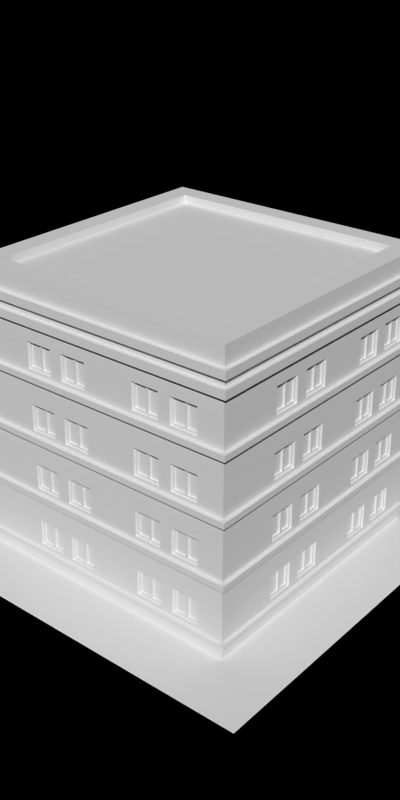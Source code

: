 # Source: temp.blend  (saved by Blender 2.63.0; exported with 4.5.12 LTS)
import bpy
from mathutils import Matrix  # noqa: F401  (used for matrix-valued properties, if any)

bpy.ops.wm.read_factory_settings(use_empty=True)
scene = bpy.context.scene
scene.name = 'Scene'

# ---- collections
col_collection_1 = bpy.data.collections.new('Collection 1'); scene.collection.children.link(col_collection_1)

# ---- materials (node trees are filled in below, after node groups)
mat_special_shadowonlybackground = bpy.data.materials.new('Special_ShadowOnlyBackground')
mat_bridge_recolourbrown = bpy.data.materials.new('Bridge_RecolourBrown')
mat_concrete_greymid = bpy.data.materials.new('Concrete_GreyMid')
mat_paint_white = bpy.data.materials.new('Paint_White')
mat_glass_opaque = bpy.data.materials.new('Glass_Opaque')

# ---- material node trees

# ---- world
world_world = bpy.data.worlds.new('World'); scene.world = world_world
world_world.color = (0.0, 0.0, 0.0)
world_world.use_sun_shadow = False
world_world.sun_shadow_jitter_overblur = 0.0
world_world.cycles.sampling_method = 'MANUAL'
world_world.cycles.sample_map_resolution = 256
world_world.light_settings.ao_factor = 0.5

# ---- meshes
me_plane_015 = bpy.data.meshes.new('Plane.015')
me_plane_015.from_pydata([(1.0, -1.0, 0.0), (-1.0, -1.0, 0.0), (1.0, 1.0, 0.0), (-1.0, 1.0, 0.0)], [], [(0, 2, 3, 1)])
me_plane_015.materials.append(mat_special_shadowonlybackground)
me_plane_015.use_remesh_preserve_volume = False
me_plane_015.use_remesh_preserve_attributes = False
me_plane_015.use_mirror_vertex_groups = False
me_plane_015.update()
me_plane_014 = bpy.data.meshes.new('Plane.014')
me_plane_014.from_pydata([(0.7, -0.7, -3.725e-08), (-0.7, -0.7, -3.725e-08), (0.7, 0.7, -3.725e-08), (-0.7, 0.7, -3.725e-08), (-0.7, 0.7, 0.07), (0.7, 0.7, 0.07), (-0.7, -0.7, 0.07), (0.7, -0.7, 0.07), (-0.6, 0.6, 0.07), (0.6, 0.6, 0.07), (-0.6, -0.6, 0.07), (0.6, -0.6, 0.07), (-0.6, 0.6, 0.03), (0.6, 0.6, 0.03), (-0.6, -0.6, 0.03), (0.6, -0.6, 0.03)], [], [(2, 3, 1, 0), (4, 6, 1, 3), (5, 4, 3, 2), (0, 1, 6, 7), (7, 5, 2, 0), (9, 8, 4, 5), (13, 12, 8, 9), (7, 6, 10, 11), (11, 9, 5, 7), (8, 10, 6, 4), (13, 15, 14, 12), (11, 10, 14, 15), (15, 13, 9, 11), (12, 14, 10, 8)])
me_plane_014.polygons.foreach_set('material_index', [0, 0, 0, 0, 0, 0, 0, 0, 0, 0, 1, 0, 0, 0])
me_plane_014.materials.append(mat_bridge_recolourbrown)
me_plane_014.materials.append(mat_concrete_greymid)
me_plane_014.use_remesh_preserve_volume = False
me_plane_014.use_remesh_preserve_attributes = False
me_plane_014.use_mirror_vertex_groups = False
me_plane_014.update()
me_plane = bpy.data.meshes.new('Plane')
me_plane.from_pydata([(0.67, -0.67, 0.01), (-0.67, -0.67, 0.01), (0.67, 0.67, 0.01), (-0.67, 0.67, 0.01), (0.67, -0.67, -0.02), (-0.67, -0.67, -0.02), (0.67, 0.67, -0.02), (-0.67, 0.67, -0.02)], [], [(2, 0, 1, 3), (6, 7, 5, 4), (4, 5, 1, 0), (2, 3, 7, 6), (3, 1, 5, 7), (0, 2, 6, 4)])
me_plane.use_remesh_preserve_volume = False
me_plane.use_remesh_preserve_attributes = False
me_plane.use_mirror_vertex_groups = False
me_plane.update()
me_plane_011 = bpy.data.meshes.new('Plane.011')
me_plane_011.from_pydata([(0.1, -0.03, -5.96e-08), (0.1, 7.47e-08, -5.96e-08), (0.1, -0.03, 0.08), (0.1, 7.47e-08, 0.08), (0.1, -0.03, 0.06), (0.1, 7.47e-08, 0.06), (0.1, 0.02, 0.06), (0.1, 0.02, 0.02), (0.1, 7.47e-08, 0.02), (0.1, -0.03, 0.02), (0.03, -0.03, -5.96e-08), (0.03, 6.427e-08, -5.96e-08), (0.03, -0.03, 0.08), (0.03, 6.427e-08, 0.08), (0.03, -0.03, 0.06), (0.03, 6.427e-08, 0.06), (0.03, 0.02, 0.06), (0.03, 0.02, 0.02), (0.03, 6.427e-08, 0.02), (0.03, -0.03, 0.02), (-5.364e-07, -0.03, -5.96e-08), (-5.439e-07, 5.806e-08, -5.96e-08), (-5.364e-07, -0.03, 0.08), (-5.439e-07, 5.806e-08, 0.08), (-5.364e-07, -0.03, 0.06), (-5.439e-07, 5.806e-08, 0.06), (-5.439e-07, 0.02, 0.06), (-5.439e-07, 0.02, 0.02), (-5.439e-07, 5.806e-08, 0.02), (-5.364e-07, -0.03, 0.02), (0.03, -0.1, -5.96e-08), (0.03, -0.1, 0.08), (0.03, -0.1, 0.06), (0.03, -0.1, 0.02), (-5.215e-07, -0.1, -5.96e-08), (-5.215e-07, -0.1, 0.08), (-5.215e-07, -0.1, 0.06), (-5.215e-07, -0.1, 0.02), (-0.02, -0.03, 0.06), (-0.02, 5.499e-08, 0.06), (-0.02, 0.02, 0.06), (-0.02, 0.02, 0.02), (-0.02, 5.499e-08, 0.02), (-0.02, -0.03, 0.02), (-0.02, -0.1, 0.06), (-0.02, -0.1, 0.02)], [], [(5, 3, 2, 4), (8, 5, 4, 9), (1, 8, 9, 0), (8, 7, 6, 5), (27, 26, 16, 17), (14, 12, 31, 32), (17, 16, 6, 7), (19, 10, 0, 9), (18, 17, 7, 8), (4, 2, 12, 14), (8, 1, 11, 18), (9, 4, 14, 19), (15, 13, 3, 5), (1, 0, 10, 11), (16, 15, 5, 6), (25, 24, 22, 23), (41, 40, 26, 27), (21, 20, 29, 28), (37, 36, 44, 45), (28, 27, 17, 18), (33, 30, 10, 19), (18, 11, 21, 28), (25, 23, 13, 15), (11, 10, 20, 21), (26, 25, 15, 16), (37, 34, 30, 33), (32, 31, 35, 36), (33, 32, 36, 37), (20, 10, 30, 34), (19, 14, 32, 33), (29, 20, 34, 37), (36, 35, 22, 24), (24, 25, 39, 38), (42, 43, 38, 39), (42, 39, 40, 41), (45, 44, 38, 43), (43, 42, 28, 29), (38, 44, 36, 24), (40, 39, 25, 26), (45, 43, 29, 37), (42, 41, 27, 28)])
me_plane_011.polygons.foreach_set('material_index', [0, 0, 0, 1, 1, 0, 1, 0, 1, 0, 0, 0, 0, 0, 1, 0, 1, 0, 1, 1, 0, 0, 0, 0, 1, 0, 0, 0, 0, 0, 0, 0, 1, 1, 1, 1, 1, 1, 1, 1, 1])
me_plane_011.materials.append(mat_bridge_recolourbrown)
me_plane_011.materials.append(mat_concrete_greymid)
me_plane_011.use_remesh_preserve_volume = False
me_plane_011.use_remesh_preserve_attributes = False
me_plane_011.use_mirror_vertex_groups = False
me_plane_011.update()
me_plane_013 = bpy.data.meshes.new('Plane.013')
me_plane_013.from_pydata([(0.1, -0.03, -5.96e-08), (0.1, 7.47e-08, -5.96e-08), (0.1, -0.03, 0.08), (0.1, 7.47e-08, 0.08), (0.1, -0.03, 0.06), (0.1, 7.47e-08, 0.06), (0.1, 0.02, 0.06), (0.1, 0.02, 0.02), (0.1, 7.47e-08, 0.02), (0.1, -0.03, 0.02), (1.3, -0.03, 0.02), (1.3, 3.18e-07, 0.02), (1.3, 0.02, 0.02), (1.3, 0.02, 0.06), (1.3, 3.18e-07, 0.06), (1.3, -0.03, 0.06), (1.3, 3.18e-07, 0.08), (1.3, -0.03, 0.08), (1.3, 3.18e-07, -5.96e-08), (1.3, -0.03, -5.96e-08)], [], [(5, 4, 2, 3), (8, 9, 4, 5), (1, 0, 9, 8), (8, 5, 6, 7), (18, 19, 0, 1), (5, 3, 16, 14), (10, 15, 4, 9), (15, 17, 2, 4), (8, 7, 12, 11), (11, 12, 13, 14), (18, 11, 10, 19), (11, 14, 15, 10), (14, 16, 17, 15), (17, 16, 3, 2), (7, 6, 13, 12), (11, 18, 1, 8), (9, 0, 19, 10), (6, 5, 14, 13)])
me_plane_013.polygons.foreach_set('material_index', [0, 0, 0, 1, 0, 0, 0, 0, 1, 1, 0, 0, 0, 0, 1, 0, 0, 1])
me_plane_013.materials.append(mat_bridge_recolourbrown)
me_plane_013.materials.append(mat_concrete_greymid)
me_plane_013.use_remesh_preserve_volume = False
me_plane_013.use_remesh_preserve_attributes = False
me_plane_013.use_mirror_vertex_groups = False
me_plane_013.update()
me_plane_009 = bpy.data.meshes.new('Plane.009')
me_plane_009.from_pydata([(0.1, -0.03, -5.96e-08), (0.1, -0.03, 0.3), (0.1, 7.47e-08, -5.96e-08), (0.1, 7.47e-08, 0.3), (0.1, -0.03, 0.25), (0.1, 7.47e-08, 0.25), (0.1, -0.03, 0.1), (0.1, 7.47e-08, 0.1), (0.1, -0.03, 0.09), (0.1, 7.47e-08, 0.09), (0.1, 0.02, 0.09), (0.1, 0.02, 0.06), (0.1, 7.47e-08, 0.06), (0.1, -0.03, 0.06), (0.03, -0.03, -5.96e-08), (0.03, -0.03, 0.3), (0.03, 6.427e-08, -5.96e-08), (0.03, 6.427e-08, 0.3), (0.03, -0.03, 0.25), (0.03, 6.427e-08, 0.25), (0.03, -0.03, 0.1), (0.03, 6.427e-08, 0.1), (0.03, -0.03, 0.09), (0.03, 6.427e-08, 0.09), (0.03, 0.02, 0.09), (0.03, 0.02, 0.06), (0.03, 6.427e-08, 0.06), (0.03, -0.03, 0.06), (-5.364e-07, -0.03, -5.96e-08), (-5.364e-07, -0.03, 0.3), (-5.439e-07, 5.806e-08, -5.96e-08), (-5.439e-07, 5.806e-08, 0.3), (-5.364e-07, -0.03, 0.25), (-5.439e-07, 5.806e-08, 0.25), (-5.364e-07, -0.03, 0.1), (-5.439e-07, 5.806e-08, 0.1), (-5.364e-07, -0.03, 0.09), (-5.439e-07, 5.806e-08, 0.09), (-5.439e-07, 0.02, 0.09), (-5.439e-07, 0.02, 0.06), (-5.439e-07, 5.806e-08, 0.06), (-5.364e-07, -0.03, 0.06), (0.03, -0.1, -5.96e-08), (0.03, -0.1, 0.3), (0.03, -0.1, 0.25), (0.03, -0.1, 0.1), (0.03, -0.1, 0.09), (0.03, -0.1, 0.06), (-5.215e-07, -0.1, -5.96e-08), (-5.215e-07, -0.1, 0.3), (-5.215e-07, -0.1, 0.25), (-5.215e-07, -0.1, 0.1), (-5.215e-07, -0.1, 0.09), (-5.215e-07, -0.1, 0.06), (-0.02, -0.03, 0.09), (-0.02, 5.499e-08, 0.09), (-0.02, 0.02, 0.09), (-0.02, 0.02, 0.06), (-0.02, 5.499e-08, 0.06), (-0.02, -0.03, 0.06), (-0.02, -0.1, 0.09), (-0.02, -0.1, 0.06)], [], [(9, 7, 6, 8), (5, 3, 1, 4), (7, 5, 4, 6), (12, 9, 8, 13), (2, 12, 13, 0), (12, 11, 10, 9), (50, 49, 29, 32), (35, 33, 19, 21), (39, 38, 24, 25), (22, 20, 45, 46), (31, 29, 15, 17), (33, 31, 17, 19), (4, 1, 15, 18), (25, 24, 10, 11), (21, 19, 5, 7), (27, 14, 0, 13), (26, 25, 11, 12), (8, 6, 20, 22), (12, 2, 16, 26), (13, 8, 22, 27), (23, 21, 7, 9), (6, 4, 18, 20), (2, 0, 14, 16), (24, 23, 9, 10), (19, 17, 3, 5), (17, 15, 1, 3), (37, 36, 34, 35), (33, 32, 29, 31), (35, 34, 32, 33), (57, 56, 38, 39), (30, 28, 41, 40), (53, 52, 60, 61), (40, 39, 25, 26), (47, 42, 14, 27), (26, 16, 30, 40), (18, 15, 43, 44), (37, 35, 21, 23), (51, 50, 32, 34), (16, 14, 28, 30), (38, 37, 23, 24), (53, 48, 42, 47), (44, 43, 49, 50), (46, 45, 51, 52), (47, 46, 52, 53), (45, 44, 50, 51), (28, 14, 42, 48), (27, 22, 46, 47), (20, 18, 44, 45), (41, 28, 48, 53), (49, 43, 15, 29), (52, 51, 34, 36), (36, 37, 55, 54), (58, 59, 54, 55), (58, 55, 56, 57), (61, 60, 54, 59), (59, 58, 40, 41), (54, 60, 52, 36), (56, 55, 37, 38), (61, 59, 41, 53), (58, 57, 39, 40)])
me_plane_009.polygons.foreach_set('material_index', [0, 0, 0, 0, 0, 1, 0, 0, 1, 0, 0, 0, 0, 1, 0, 0, 1, 0, 0, 0, 0, 0, 0, 1, 0, 0, 0, 0, 0, 1, 0, 1, 1, 0, 0, 0, 0, 0, 0, 1, 0, 0, 0, 0, 0, 0, 0, 0, 0, 0, 0, 1, 1, 1, 1, 1, 1, 1, 1, 1])
me_plane_009.materials.append(mat_bridge_recolourbrown)
me_plane_009.materials.append(mat_concrete_greymid)
me_plane_009.use_remesh_preserve_volume = False
me_plane_009.use_remesh_preserve_attributes = False
me_plane_009.use_mirror_vertex_groups = False
me_plane_009.update()
me_plane_008 = bpy.data.meshes.new('Plane.008')
me_plane_008.from_pydata([(0.09, 7.319e-08, 0.24), (0.2, 8.98e-08, -5.96e-08), (0.4, -0.03, -5.96e-08), (-5.319e-07, -0.03, -5.96e-08), (0.2, -0.03, 0.3), (0.09, 7.319e-08, 0.11), (0.4, 1.2e-07, -5.96e-08), (-5.319e-07, -0.03, 0.3), (0.09, -0.01, 0.24), (0.4, -0.03, 0.3), (0.02, -0.03, 0.3), (0.4, 1.2e-07, 0.3), (0.22, 9.282e-08, 0.3), (0.22, 9.282e-08, -5.96e-08), (-5.364e-07, 5.96e-08, -5.96e-08), (0.2, 8.98e-08, 0.3), (-5.364e-07, 5.96e-08, 0.3), (0.09, -0.01, 0.11), (0.3, -0.01, 0.11), (0.3, -0.01, 0.24), (0.18, 8.678e-08, -5.96e-08), (0.18, -0.03, -5.96e-08), (0.18, -0.03, 0.3), (0.18, 8.678e-08, 0.3), (0.02, 6.262e-08, 0.3), (0.02, -0.03, -5.96e-08), (0.02, 6.262e-08, -5.96e-08), (0.22, -0.03, 0.3), (-5.319e-07, -0.03, 0.25), (-5.364e-07, 5.96e-08, 0.25), (0.22, -0.03, -5.96e-08), (0.3, 1.049e-07, 0.11), (0.3, 1.049e-07, 0.24), (0.42, 1.23e-07, 0.3), (0.18, -0.03, 0.25), (0.18, 8.678e-08, 0.25), (0.02, 6.262e-08, 0.25), (0.02, -0.03, 0.25), (0.42, -0.03, 0.3), (0.2, -0.03, -5.96e-08), (0.42, 1.23e-07, -5.96e-08), (0.3, -0.03, 0.1), (0.42, -0.03, -5.96e-08), (0.18, 8.678e-08, 0.1), (0.02, 6.262e-08, 0.1), (0.2, 8.98e-08, 0.1), (-5.319e-07, -0.03, 0.1), (-5.364e-07, 5.96e-08, 0.1), (0.3, 1.049e-07, 0.25), (0.18, -0.03, 0.1), (0.02, -0.03, 0.1), (0.17, 8.527e-08, 0.24), (0.03, 6.413e-08, 0.24), (0.17, 8.527e-08, 0.11), (0.03, 6.413e-08, 0.11), (0.17, -0.01, 0.24), (0.03, -0.01, 0.24), (0.17, -0.01, 0.11), (0.03, -0.01, 0.11), (0.38, 1.17e-07, -5.96e-08), (0.38, -0.03, -5.96e-08), (0.38, -0.03, 0.3), (0.38, 1.17e-07, 0.3), (0.3, 1.049e-07, 0.1), (0.3, -0.03, 0.25), (0.3, 1.049e-07, 0.3), (0.42, -0.03, 0.25), (0.2, -0.03, 0.25), (0.2, 8.98e-08, 0.25), (0.22, -0.03, 0.25), (0.3, -0.03, -5.96e-08), (0.42, 1.23e-07, 0.25), (0.4, 1.2e-07, 0.25), (0.4, -0.03, 0.25), (0.38, -0.03, 0.25), (0.38, 1.17e-07, 0.25), (0.22, 9.282e-08, 0.25), (0.3, 1.049e-07, -5.96e-08), (0.42, -0.03, 0.1), (0.4, 1.2e-07, 0.1), (0.22, 9.282e-08, 0.1), (0.38, 1.17e-07, 0.1), (0.3, -0.03, 0.3), (0.42, 1.23e-07, 0.1), (0.2, -0.03, 0.1), (0.3, -0.02, 0.12), (0.3, -0.02, 0.23), (0.4, -0.03, 0.1), (0.38, -0.03, 0.1), (0.22, -0.03, 0.1), (0.37, 1.155e-07, 0.24), (0.23, 9.433e-08, 0.24), (0.37, 1.155e-07, 0.11), (0.23, 9.433e-08, 0.11), (0.37, -0.01, 0.24), (0.23, -0.01, 0.24), (0.37, -0.01, 0.11), (0.23, -0.01, 0.11), (0.58, 1.472e-07, 0.3), (0.58, -0.03, 0.3), (0.58, 1.472e-07, -5.96e-08), (0.58, -0.03, -5.96e-08), (0.58, -0.03, 0.25), (0.58, 1.472e-07, 0.25), (0.58, -0.03, 0.1), (0.58, 1.472e-07, 0.1), (0.6, 1.472e-07, 0.3), (0.6, -0.03, 0.3), (0.6, 1.472e-07, -5.96e-08), (0.6, -0.03, -5.96e-08), (0.6, -0.03, 0.25), (0.6, 1.472e-07, 0.25), (0.6, -0.03, 0.1), (0.6, 1.472e-07, 0.1), (0.16, -0.01, 0.23), (0.04, -0.01, 0.23), (0.16, -0.01, 0.12), (0.04, -0.01, 0.12), (0.36, -0.01, 0.23), (0.24, -0.01, 0.23), (0.36, -0.01, 0.12), (0.24, -0.01, 0.12), (0.16, -0.02, 0.23), (0.04, -0.02, 0.23), (0.16, -0.02, 0.12), (0.04, -0.02, 0.12), (0.36, -0.02, 0.23), (0.24, -0.02, 0.23), (0.36, -0.02, 0.12), (0.24, -0.02, 0.12), (0.3, -0.01, 0.12), (0.3, -0.01, 0.23), (0.1, -0.01, 0.23), (0.1, 7.47e-08, 0.25), (0.1, 7.47e-08, 0.1), (0.1, -0.03, 0.1), (0.1, 7.47e-08, 0.24), (0.1, -0.01, 0.12), (0.1, -0.02, 0.23), (0.1, -0.02, 0.12), (0.1, -0.03, 0.3), (0.29, 1.034e-07, 0.1), (0.29, -0.03, 0.25), (0.29, -0.02, 0.12), (0.29, -0.02, 0.23), (0.09, 7.319e-08, -5.96e-08), (0.09, 7.319e-08, 0.3), (0.09, -0.03, -5.96e-08), (0.09, -0.03, 0.3), (0.29, -0.03, 0.3), (0.29, 1.034e-07, -5.96e-08), (0.29, -0.03, -5.96e-08), (0.29, 1.034e-07, 0.3), (0.29, 1.034e-07, 0.11), (0.29, 1.034e-07, 0.24), (0.29, -0.03, 0.1), (0.29, 1.034e-07, 0.25), (0.29, -0.01, 0.12), (0.29, -0.01, 0.11), (0.29, -0.01, 0.24), (0.1, -0.01, 0.11), (0.1, -0.01, 0.24), (0.1, 7.47e-08, 0.11), (0.1, -0.03, 0.25), (0.1, 7.47e-08, -5.96e-08), (0.1, -0.03, -5.96e-08), (0.1, 7.47e-08, 0.3), (0.09, -0.03, 0.1), (0.09, 7.319e-08, 0.1), (0.09, 7.319e-08, 0.25), (0.09, -0.03, 0.25), (0.09, -0.02, 0.12), (0.09, -0.02, 0.23), (0.09, -0.01, 0.23), (0.09, -0.01, 0.12), (0.29, -0.01, 0.23), (0.38, -0.03, 0.09), (0.4, -0.03, 0.09), (0.2, -0.03, 0.09), (0.42, 1.23e-07, 0.09), (0.09, 7.319e-08, 0.09), (0.18, 8.678e-08, 0.09), (0.02, 6.262e-08, 0.09), (0.2, 8.98e-08, 0.09), (-5.319e-07, -0.03, 0.09), (0.38, 1.17e-07, 0.09), (-5.364e-07, 5.96e-08, 0.09), (0.18, -0.03, 0.09), (0.02, -0.03, 0.09), (0.22, 9.282e-08, 0.09), (0.4, 1.2e-07, 0.09), (0.42, -0.03, 0.09), (0.3, 1.049e-07, 0.09), (0.3, -0.03, 0.09), (0.58, 1.472e-07, 0.09), (0.58, -0.03, 0.09), (0.6, 1.472e-07, 0.09), (0.6, -0.03, 0.09), (0.22, -0.03, 0.09), (0.29, 1.034e-07, 0.09), (0.29, -0.03, 0.09), (0.1, 7.47e-08, 0.09), (0.1, -0.03, 0.09), (0.09, -0.03, 0.09), (0.42, 0.02, 0.09), (0.09, 0.02, 0.09), (0.18, 0.02, 0.09), (0.02, 0.02, 0.09), (0.4, 0.02, 0.09), (0.3, 0.02, 0.09), (0.58, 0.02, 0.09), (0.6, 0.02, 0.09), (0.22, 0.02, 0.06), (0.42, 0.02, 0.06), (0.2, 0.02, 0.06), (0.02, 0.02, 0.06), (0.6, 1.472e-07, 0.06), (0.58, -0.03, 0.06), (0.58, 1.472e-07, 0.06), (0.3, 1.049e-07, 0.06), (0.2, 0.02, 0.09), (0.38, 0.02, 0.09), (-5.392e-07, 0.02, 0.09), (0.22, 0.02, 0.09), (0.3, 0.02, 0.06), (-5.392e-07, 0.02, 0.06), (0.38, 0.02, 0.06), (0.4, 0.02, 0.06), (0.18, -0.03, 0.06), (-5.364e-07, 5.96e-08, 0.06), (0.38, 1.17e-07, 0.06), (-5.319e-07, -0.03, 0.06), (0.42, -0.03, 0.06), (0.4, 1.2e-07, 0.06), (0.22, 9.282e-08, 0.06), (0.02, -0.03, 0.06), (0.09, -0.03, 0.06), (0.1, -0.03, 0.06), (0.29, -0.03, 0.06), (0.3, -0.03, 0.06), (0.42, 1.23e-07, 0.06), (0.2, -0.03, 0.06), (0.4, -0.03, 0.06), (0.38, -0.03, 0.06), (0.18, 0.02, 0.06), (0.09, 0.02, 0.06), (0.1, 0.02, 0.06), (0.29, 0.02, 0.06), (0.29, 0.02, 0.09), (0.1, 0.02, 0.09), (0.6, 0.02, 0.06), (0.58, 0.02, 0.06), (0.2, 8.98e-08, 0.06), (0.02, 6.262e-08, 0.06), (0.18, 8.678e-08, 0.06), (0.09, 7.319e-08, 0.06), (0.1, 7.47e-08, 0.06), (0.29, 1.034e-07, 0.06), (0.22, -0.03, 0.06), (0.6, -0.03, 0.06)], [], [(255, 256, 164, 145), (53, 162, 160, 57), (93, 91, 95, 97), (96, 94, 90, 92), (167, 135, 163, 170), (142, 64, 82, 149), (51, 136, 133, 35), (159, 95, 91, 154), (158, 97, 121, 157), (257, 219, 77, 150), (116, 137, 139, 124), (161, 8, 0, 136), (154, 91, 76, 156), (153, 93, 97, 158), (176, 177, 87, 88), (166, 146, 148, 140), (177, 191, 78, 87), (175, 157, 143, 144), (92, 90, 75, 81), (170, 163, 140, 148), (256, 254, 20, 164), (20, 21, 165, 164), (188, 203, 167, 50), (145, 147, 25, 26), (18, 158, 157, 130), (31, 153, 158, 18), (19, 159, 154, 32), (127, 144, 143, 129), (88, 87, 73, 74), (118, 131, 19, 94), (24, 146, 169, 36), (59, 60, 70, 77), (87, 78, 66, 73), (69, 142, 149, 27), (146, 166, 133, 169), (55, 161, 136, 51), (135, 49, 34, 163), (166, 23, 35, 133), (234, 257, 150, 13), (63, 141, 153, 31), (136, 0, 169, 133), (32, 154, 156, 48), (74, 73, 9, 61), (12, 152, 156, 76), (233, 240, 40, 6), (73, 66, 38, 9), (53, 51, 35, 43), (186, 184, 46, 47), (77, 70, 151, 150), (65, 152, 149, 82), (62, 65, 82, 61), (37, 170, 148, 10), (202, 187, 49, 135), (23, 166, 140, 22), (5, 54, 58, 17), (0, 52, 36, 169), (44, 36, 52, 54), (168, 44, 54, 5), (8, 56, 52, 0), (57, 55, 51, 53), (54, 52, 56, 58), (43, 134, 162, 53), (29, 28, 7, 16), (155, 41, 64, 142), (198, 200, 155, 89), (152, 65, 48, 156), (200, 193, 41, 155), (47, 46, 28, 29), (50, 167, 170, 37), (203, 202, 135, 167), (81, 63, 31, 92), (89, 155, 142, 69), (57, 160, 137, 116), (131, 175, 159, 19), (35, 68, 45, 43), (83, 71, 103, 105), (23, 15, 68, 35), (15, 23, 22, 4), (40, 42, 2, 6), (230, 233, 6, 59), (33, 11, 9, 38), (6, 2, 60, 59), (11, 62, 61, 9), (71, 33, 98, 103), (1, 39, 21, 20), (11, 33, 71, 72), (187, 178, 84, 49), (62, 11, 72, 75), (49, 84, 67, 34), (218, 100, 40, 240), (72, 71, 83, 79), (34, 67, 4, 22), (75, 72, 79, 81), (254, 252, 1, 20), (98, 99, 107, 106), (217, 101, 109, 259), (103, 98, 106, 111), (102, 99, 38, 66), (33, 38, 99, 98), (100, 101, 42, 40), (104, 102, 66, 78), (232, 42, 101, 217), (216, 259, 109, 108), (106, 107, 110, 111), (111, 110, 112, 113), (110, 107, 99, 102), (108, 109, 101, 100), (105, 103, 111, 113), (216, 108, 100, 218), (112, 110, 102, 104), (128, 126, 118, 120), (117, 115, 123, 125), (58, 56, 115, 117), (97, 95, 119, 121), (116, 114, 55, 57), (120, 118, 94, 96), (86, 126, 128, 85), (138, 122, 124, 139), (124, 122, 114, 116), (157, 121, 129, 143), (121, 119, 127, 129), (26, 25, 3, 14), (24, 16, 7, 10), (28, 37, 10, 7), (141, 80, 93, 153), (80, 76, 91, 93), (193, 176, 88, 41), (178, 198, 89, 84), (163, 34, 22, 140), (146, 24, 10, 148), (65, 62, 75, 48), (41, 88, 74, 64), (46, 50, 37, 28), (84, 89, 69, 67), (152, 12, 27, 149), (150, 151, 30, 13), (219, 230, 59, 77), (64, 74, 61, 82), (67, 69, 27, 4), (12, 15, 4, 27), (184, 188, 50, 46), (13, 30, 39, 1), (229, 253, 26, 14), (92, 31, 18, 96), (90, 32, 48, 75), (16, 24, 36, 29), (94, 19, 32, 90), (29, 36, 44, 47), (252, 234, 13, 1), (15, 12, 76, 68), (68, 76, 80, 45), (173, 174, 171, 172), (122, 138, 132, 114), (134, 168, 5, 162), (173, 132, 137, 174), (164, 165, 147, 145), (144, 127, 119, 175), (160, 17, 174, 137), (175, 131, 130, 157), (162, 5, 17, 160), (174, 117, 125, 171), (253, 255, 145, 26), (123, 172, 171, 125), (114, 132, 161, 55), (138, 139, 137, 132), (86, 85, 130, 131), (172, 123, 115, 173), (96, 18, 130, 120), (175, 119, 95, 159), (126, 86, 131, 118), (120, 130, 85, 128), (173, 115, 56, 8), (17, 58, 117, 174), (132, 173, 8, 161), (168, 134, 201, 180), (141, 63, 192, 199), (243, 242, 177, 176), (242, 232, 191, 177), (134, 43, 181, 201), (235, 236, 203, 188), (80, 141, 199, 189), (79, 83, 179, 190), (229, 231, 184, 186), (237, 228, 187, 202), (258, 238, 200, 198), (238, 239, 193, 200), (236, 237, 202, 203), (81, 79, 190, 185), (228, 241, 178, 187), (105, 194, 179, 83), (43, 45, 183, 181), (104, 195, 197, 112), (78, 191, 195, 104), (113, 112, 197, 196), (113, 196, 194, 105), (239, 243, 176, 193), (241, 258, 198, 178), (63, 81, 185, 192), (231, 235, 188, 184), (47, 44, 182, 186), (45, 80, 189, 183), (44, 168, 180, 182), (248, 209, 224, 247), (207, 205, 245, 215), (211, 210, 194, 196), (218, 240, 213, 251), (30, 151, 238, 258), (207, 222, 186, 182), (223, 248, 247, 212), (14, 3, 231, 229), (220, 206, 181, 183), (70, 60, 243, 239), (234, 252, 214, 212), (254, 256, 246, 244), (2, 42, 232, 242), (191, 232, 217, 195), (211, 250, 251, 210), (206, 249, 201, 181), (151, 70, 239, 238), (230, 219, 224, 226), (3, 25, 235, 231), (21, 39, 241, 228), (25, 147, 236, 235), (220, 223, 212, 214), (240, 233, 227, 213), (256, 255, 245, 246), (253, 229, 225, 215), (233, 230, 226, 227), (196, 197, 259, 216), (165, 21, 228, 237), (147, 165, 237, 236), (257, 234, 212, 247), (208, 221, 185, 190), (223, 220, 183, 189), (249, 206, 244, 246), (195, 217, 259, 197), (208, 204, 213, 227), (221, 209, 192, 185), (219, 257, 247, 224), (216, 218, 251, 250), (210, 251, 213, 204), (60, 2, 242, 243), (39, 30, 258, 241), (209, 221, 226, 224), (249, 205, 180, 201), (205, 249, 246, 245), (209, 248, 199, 192), (210, 204, 179, 194), (222, 207, 215, 225), (205, 207, 182, 180), (250, 211, 196, 216), (206, 220, 214, 244), (204, 208, 190, 179), (229, 186, 222, 225), (255, 253, 215, 245), (221, 208, 227, 226), (248, 223, 189, 199), (252, 254, 244, 214)])
me_plane_008.polygons.foreach_set('material_index', [0, 1, 1, 1, 1, 0, 1, 1, 1, 0, 1, 1, 1, 1, 1, 0, 1, 1, 1, 0, 0, 0, 0, 0, 1, 1, 1, 2, 1, 1, 0, 0, 1, 0, 0, 1, 1, 0, 0, 1, 1, 1, 1, 0, 1, 1, 1, 0, 0, 0, 0, 0, 0, 0, 1, 1, 1, 1, 1, 1, 1, 1, 0, 1, 0, 0, 0, 0, 1, 0, 1, 1, 1, 1, 1, 0, 1, 0, 0, 1, 0, 0, 0, 0, 0, 1, 1, 1, 1, 0, 1, 1, 1, 1, 0, 1, 1, 0, 0, 0, 0, 0, 0, 0, 0, 1, 0, 1, 1, 1, 1, 1, 1, 1, 1, 1, 2, 2, 1, 1, 1, 0, 0, 1, 1, 1, 0, 1, 0, 0, 0, 1, 1, 1, 0, 0, 0, 0, 1, 0, 1, 0, 1, 1, 1, 1, 1, 1, 1, 1, 1, 1, 1, 1, 1, 0, 1, 1, 1, 1, 1, 0, 2, 1, 1, 1, 1, 1, 1, 1, 1, 1, 1, 1, 0, 0, 1, 1, 0, 0, 0, 1, 0, 0, 0, 0, 0, 1, 1, 0, 1, 1, 0, 0, 1, 0, 1, 0, 1, 1, 1, 0, 3, 3, 3, 3, 0, 3, 3, 0, 3, 0, 3, 3, 1, 0, 3, 3, 0, 3, 1, 1, 0, 3, 3, 3, 3, 3, 0, 0, 0, 3, 3, 3, 3, 1, 3, 3, 3, 3, 3, 1, 1, 3, 3, 3, 3, 3, 3, 3, 3, 3, 3, 3, 3, 3, 3, 3])
me_plane_008.materials.append(mat_bridge_recolourbrown)
me_plane_008.materials.append(mat_paint_white)
me_plane_008.materials.append(mat_glass_opaque)
me_plane_008.materials.append(mat_concrete_greymid)
me_plane_008.use_remesh_preserve_volume = False
me_plane_008.use_remesh_preserve_attributes = False
me_plane_008.use_mirror_vertex_groups = False
me_plane_008.update()

# ---- objects
ob_plane_020 = bpy.data.objects.new('Plane.020', me_plane_015)
ob_plane_019 = bpy.data.objects.new('Plane.019', me_plane_014)
ob_plane_018 = bpy.data.objects.new('Plane.018', me_plane)
ob_plane_017 = bpy.data.objects.new('Plane.017', me_plane)
ob_plane_016 = bpy.data.objects.new('Plane.016', me_plane)
ob_plane = bpy.data.objects.new('Plane', me_plane)
ob_plane_015 = bpy.data.objects.new('Plane.015', me_plane_011)
ob_plane_014 = bpy.data.objects.new('Plane.014', me_plane_013)
ob_plane_013 = bpy.data.objects.new('Plane.013', me_plane_013)
ob_plane_012 = bpy.data.objects.new('Plane.012', me_plane_011)
ob_plane_011 = bpy.data.objects.new('Plane.011', me_plane_011)
ob_plane_010 = bpy.data.objects.new('Plane.010', me_plane_013)
ob_plane_009 = bpy.data.objects.new('Plane.009', me_plane_013)
ob_plane_008 = bpy.data.objects.new('Plane.008', me_plane_011)
ob_plane_007 = bpy.data.objects.new('Plane.007', me_plane_009)
ob_plane_006 = bpy.data.objects.new('Plane.006', me_plane_009)
ob_plane_005 = bpy.data.objects.new('Plane.005', me_plane_009)
ob_plane_004 = bpy.data.objects.new('Plane.004', me_plane_009)
ob_plane_003 = bpy.data.objects.new('Plane.003', me_plane_008)
ob_plane_002 = bpy.data.objects.new('Plane.002', me_plane_008)
ob_plane_001 = bpy.data.objects.new('Plane.001', me_plane_008)
ob_plane_000 = bpy.data.objects.new('Plane.000', me_plane_008)

# ---- transforms, parenting, visibility, modifiers, constraints
ob_plane_020.location = (-15.0, 0.0, 0.0)
ob_plane_020.lineart.crease_threshold = 0.0
ob_plane_019.location = (-15.0, 0.0, 1.36)
ob_plane_019.lineart.crease_threshold = 0.0
ob_plane_018.location = (-15.0, 0.0, 0.9)
ob_plane_018.lineart.crease_threshold = 0.0
ob_plane_017.location = (-15.0, 0.0, 0.6)
ob_plane_017.lineart.crease_threshold = 0.0
ob_plane_016.location = (-15.0, 0.0, 0.3)
ob_plane_016.lineart.crease_threshold = 0.0
ob_plane.location = (-15.0, 0.0, 0.0)
ob_plane.lineart.crease_threshold = 0.0
ob_plane_015.location = (-14.3, -0.7, 1.2)
ob_plane_015.rotation_euler = (0.0, 0.0, 9.425)
ob_plane_015.lineart.crease_threshold = 0.0
_m = ob_plane_015.modifiers.new('Array.001', 'ARRAY')
_m.constant_offset_displace = (0.0, 0.0, 0.0)
_m.relative_offset_displace = (0.0, 0.0, 1.0)
ob_plane_014.location = (-14.3, -0.7, 1.2)
ob_plane_014.rotation_euler = (0.0, 0.0, 9.425)
ob_plane_014.lineart.crease_threshold = 0.0
_m = ob_plane_014.modifiers.new('Array.001', 'ARRAY')
_m.constant_offset_displace = (0.0, 0.0, 0.0)
_m.relative_offset_displace = (0.0, 0.0, 1.0)
ob_plane_013.location = (-15.7, -0.7, 1.2)
ob_plane_013.rotation_euler = (0.0, 0.0, 7.854)
ob_plane_013.lineart.crease_threshold = 0.0
_m = ob_plane_013.modifiers.new('Array.001', 'ARRAY')
_m.constant_offset_displace = (0.0, 0.0, 0.0)
_m.relative_offset_displace = (0.0, 0.0, 1.0)
ob_plane_012.location = (-15.7, -0.7, 1.2)
ob_plane_012.rotation_euler = (0.0, 0.0, 7.854)
ob_plane_012.lineart.crease_threshold = 0.0
_m = ob_plane_012.modifiers.new('Array.001', 'ARRAY')
_m.constant_offset_displace = (0.0, 0.0, 0.0)
_m.relative_offset_displace = (0.0, 0.0, 1.0)
ob_plane_011.location = (-15.7, 0.7, 1.2)
ob_plane_011.rotation_euler = (0.0, 0.0, 6.283)
ob_plane_011.lineart.crease_threshold = 0.0
_m = ob_plane_011.modifiers.new('Array.001', 'ARRAY')
_m.constant_offset_displace = (0.0, 0.0, 0.0)
_m.relative_offset_displace = (0.0, 0.0, 1.0)
ob_plane_010.location = (-15.7, 0.7, 1.2)
ob_plane_010.rotation_euler = (0.0, 0.0, 6.283)
ob_plane_010.lineart.crease_threshold = 0.0
_m = ob_plane_010.modifiers.new('Array.001', 'ARRAY')
_m.constant_offset_displace = (0.0, 0.0, 0.0)
_m.relative_offset_displace = (0.0, 0.0, 1.0)
ob_plane_009.location = (-14.3, 0.7, 1.2)
ob_plane_009.rotation_euler = (0.0, 0.0, 4.712)
ob_plane_009.lineart.crease_threshold = 0.0
_m = ob_plane_009.modifiers.new('Array.001', 'ARRAY')
_m.constant_offset_displace = (0.0, 0.0, 0.0)
_m.relative_offset_displace = (0.0, 0.0, 1.0)
ob_plane_008.location = (-14.3, 0.7, 1.2)
ob_plane_008.rotation_euler = (0.0, 0.0, 4.712)
ob_plane_008.lineart.crease_threshold = 0.0
_m = ob_plane_008.modifiers.new('Array.001', 'ARRAY')
_m.constant_offset_displace = (0.0, 0.0, 0.0)
_m.relative_offset_displace = (0.0, 0.0, 1.0)
ob_plane_007.location = (-15.7, 0.7, 2.98e-08)
ob_plane_007.lineart.crease_threshold = 0.0
_m = ob_plane_007.modifiers.new('Array.001', 'ARRAY')
_m.count = 4
_m.constant_offset_displace = (0.0, 0.0, 0.0)
_m.relative_offset_displace = (0.0, 0.0, 1.0)
ob_plane_006.location = (-15.7, -0.7, 2.98e-08)
ob_plane_006.rotation_euler = (0.0, 0.0, 1.571)
ob_plane_006.lineart.crease_threshold = 0.0
_m = ob_plane_006.modifiers.new('Array.001', 'ARRAY')
_m.count = 4
_m.constant_offset_displace = (0.0, 0.0, 0.0)
_m.relative_offset_displace = (0.0, 0.0, 1.0)
ob_plane_005.location = (-14.3, 0.7, 2.98e-08)
ob_plane_005.rotation_euler = (0.0, 0.0, 4.712)
ob_plane_005.lineart.crease_threshold = 0.0
_m = ob_plane_005.modifiers.new('Array.001', 'ARRAY')
_m.count = 4
_m.constant_offset_displace = (0.0, 0.0, 0.0)
_m.relative_offset_displace = (0.0, 0.0, 1.0)
ob_plane_004.location = (-14.3, -0.7, 2.98e-08)
ob_plane_004.rotation_euler = (0.0, 0.0, 3.142)
ob_plane_004.lineart.crease_threshold = 0.0
_m = ob_plane_004.modifiers.new('Array.001', 'ARRAY')
_m.count = 4
_m.constant_offset_displace = (0.0, 0.0, 0.0)
_m.relative_offset_displace = (0.0, 0.0, 1.0)
ob_plane_003.location = (-15.6, 0.7, 0.0)
ob_plane_003.lineart.crease_threshold = 0.0
_m = ob_plane_003.modifiers.new('Array', 'ARRAY')
_m.constant_offset_displace = (0.0, 0.0, 0.0)
_m = ob_plane_003.modifiers.new('Array.001', 'ARRAY')
_m.count = 4
_m.constant_offset_displace = (0.0, 0.0, 0.0)
_m.relative_offset_displace = (0.0, 0.0, 1.0)
ob_plane_002.location = (-15.7, -0.6, 0.0)
ob_plane_002.rotation_euler = (0.0, 0.0, 1.571)
ob_plane_002.lineart.crease_threshold = 0.0
_m = ob_plane_002.modifiers.new('Array', 'ARRAY')
_m.constant_offset_displace = (0.0, 0.0, 0.0)
_m = ob_plane_002.modifiers.new('Array.001', 'ARRAY')
_m.count = 4
_m.constant_offset_displace = (0.0, 0.0, 0.0)
_m.relative_offset_displace = (0.0, 0.0, 1.0)
ob_plane_001.location = (-14.3, 0.6, 2.98e-08)
ob_plane_001.rotation_euler = (0.0, 0.0, 4.712)
ob_plane_001.lineart.crease_threshold = 0.0
_m = ob_plane_001.modifiers.new('Array', 'ARRAY')
_m.constant_offset_displace = (0.0, 0.0, 0.0)
_m = ob_plane_001.modifiers.new('Array.001', 'ARRAY')
_m.count = 4
_m.constant_offset_displace = (0.0, 0.0, 0.0)
_m.relative_offset_displace = (0.0, 0.0, 1.0)
ob_plane_000.location = (-14.4, -0.7, 2.98e-08)
ob_plane_000.rotation_euler = (0.0, 0.0, 3.142)
ob_plane_000.lineart.crease_threshold = 0.0
_m = ob_plane_000.modifiers.new('Array', 'ARRAY')
_m.constant_offset_displace = (0.0, 0.0, 0.0)
_m = ob_plane_000.modifiers.new('Array.001', 'ARRAY')
_m.count = 4
_m.constant_offset_displace = (0.0, 0.0, 0.0)
_m.relative_offset_displace = (0.0, 0.0, 1.0)

# ---- collection membership
col_collection_1.objects.link(ob_plane_020)
col_collection_1.objects.link(ob_plane_019)
col_collection_1.objects.link(ob_plane_018)
col_collection_1.objects.link(ob_plane_017)
col_collection_1.objects.link(ob_plane_016)
col_collection_1.objects.link(ob_plane)
col_collection_1.objects.link(ob_plane_015)
col_collection_1.objects.link(ob_plane_014)
col_collection_1.objects.link(ob_plane_013)
col_collection_1.objects.link(ob_plane_012)
col_collection_1.objects.link(ob_plane_011)
col_collection_1.objects.link(ob_plane_010)
col_collection_1.objects.link(ob_plane_009)
col_collection_1.objects.link(ob_plane_008)
col_collection_1.objects.link(ob_plane_007)
col_collection_1.objects.link(ob_plane_006)
col_collection_1.objects.link(ob_plane_005)
col_collection_1.objects.link(ob_plane_004)
col_collection_1.objects.link(ob_plane_003)
col_collection_1.objects.link(ob_plane_002)
col_collection_1.objects.link(ob_plane_001)
col_collection_1.objects.link(ob_plane_000)

# ---- scene / render settings (as saved in the file)
scene.frame_start = 1; scene.frame_end = 4; scene.frame_set(3)
scene.render.engine = 'BLENDER_EEVEE_NEXT'
scene.render.image_settings.compression = 90
scene.render.resolution_x = 256
scene.render.resolution_y = 512
scene.render.dither_intensity = 0.0
scene.render.bake_margin = 2
scene.render.bake_bias = 0.0
scene.cycles.use_denoising = False
scene.cycles.samples = 10
scene.cycles.sampling_pattern = 'TABULATED_SOBOL'
scene.cycles.light_sampling_threshold = 0.0
scene.cycles.use_adaptive_sampling = False
scene.cycles.use_light_tree = False
scene.cycles.blur_glossy = 0.0
scene.cycles.volume_bounces = 1
scene.cycles.pixel_filter_type = 'GAUSSIAN'
scene.cycles.sample_clamp_indirect = 0.0
scene.view_settings.view_transform = 'Standard'
bpy.context.view_layer.update()

# ---- added for rendering (the .blend has no active camera and no usable light): camera, sun
cam_auto = bpy.data.cameras.new('AutoCamera')
cam_auto.lens = 50.0
cam_auto.sensor_width = 36.0
cam_auto.clip_end = 1000.0
ob_auto_camera = bpy.data.objects.new('AutoCamera', cam_auto)
scene.collection.objects.link(ob_auto_camera)
ob_auto_camera.location = (-12.0592, -3.52893, 3.05762)
ob_auto_camera.rotation_euler = (1.09748, -7.21219e-08, 0.694738)
scene.camera = ob_auto_camera
light_auto_sun = bpy.data.lights.new('AutoSun', 'SUN')
light_auto_sun.energy = 3.0
light_auto_sun.angle = 0.0523599
ob_auto_sun = bpy.data.objects.new('AutoSun', light_auto_sun)
scene.collection.objects.link(ob_auto_sun)
ob_auto_sun.rotation_euler = (0.872665, 0.174533, 0.523599)
bpy.context.view_layer.update()
